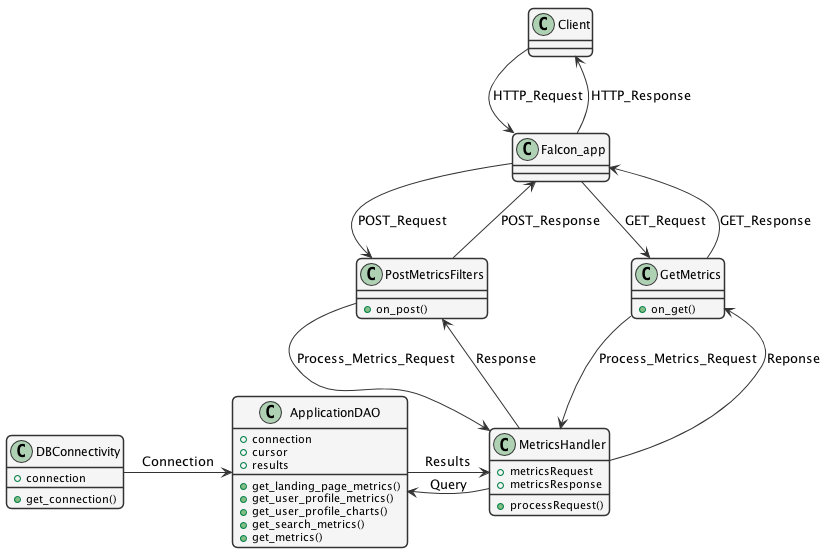

The diagram above was rendered by PlantUML. Its source (embedded in the PNG):
@startuml ./metrics-service-class-diagram.png

      skinparam shadowing false   
      skinparam roundcorner 10

      skinparam sequence {
      	ArrowColor #1F4260
      	LifeLineBorderColor #1F4260
      	LifeLineBackgroundColor #428BCA
      	ParticipantBorderColor #AAAAAA
      	ParticipantBackgroundColor #F5F5F5
        ActorBackgroundColor #DDDDDD
        ActorBorderColor #333333
      }
      
      skinparam noteFontColor #C49858
      skinparam note {
        BackgroundColor #FCF8E4
        BorderColor #FCEED6   
      }
      
      skinparam class {
        BackgroundColor #F5F5F5
        BorderColor #333333
        ArrowColor #333333   
      }   
      
      skinparam packageFontColor #9DA0A4
      skinparam package {
        BorderColor #CCCCCC
      }   
         

  top to bottom direction


  class DBConnectivity {
      + connection
      + get_connection()
  }

  class ApplicationDAO {
      + connection
      + cursor
      + results
      + get_landing_page_metrics()
      + get_user_profile_metrics()
      + get_user_profile_charts()
      + get_search_metrics()
      + get_metrics()
  }

  class MetricsHandler {
      + metricsRequest
      + metricsResponse
      + processRequest()
  }

  class GetMetrics {
      + on_get()
  }

  class PostMetricsFilters {
      + on_post()
  }

  Client -down-> Falcon_app :"HTTP_Request"
  Falcon_app -up-> Client: "HTTP_Response"
  Falcon_app -down-> GetMetrics: "GET_Request"
  GetMetrics -up-> Falcon_app: "GET_Response"
  Falcon_app -down-> PostMetricsFilters: "POST_Request"
  PostMetricsFilters -up-> Falcon_app : "POST_Response"
  GetMetrics -down-> MetricsHandler: "Process_Metrics_Request"
  PostMetricsFilters -down-> MetricsHandler: "Process_Metrics_Request"
  MetricsHandler -up-> GetMetrics: "Reponse"
  MetricsHandler -up-> PostMetricsFilters: "Response"
  MetricsHandler -left-> ApplicationDAO: "Query"
  ApplicationDAO -right-> MetricsHandler: "Results"
  DBConnectivity -right-> ApplicationDAO: "Connection"


@enduml